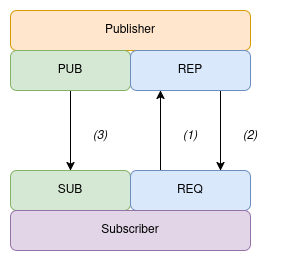

The diagram above was exported from draw.io. Its source (the exported page's mxGraphModel, read from the mxfile embedded in the PNG):
<mxGraphModel dx="1426" dy="790" grid="1" gridSize="10" guides="1" tooltips="1" connect="1" arrows="1" fold="1" page="1" pageScale="1" pageWidth="850" pageHeight="1100" math="0" shadow="0">
  <root>
    <mxCell id="0" />
    <mxCell id="1" parent="0" />
    <mxCell id="pUx_OJHkgHhsMhPhFwXZ-1" value="Publisher" style="rounded=1;whiteSpace=wrap;html=1;fillColor=#ffe6cc;strokeColor=#d79b00;" vertex="1" parent="1">
      <mxGeometry x="320" y="240" width="240" height="40" as="geometry" />
    </mxCell>
    <mxCell id="pUx_OJHkgHhsMhPhFwXZ-9" style="edgeStyle=orthogonalEdgeStyle;rounded=0;orthogonalLoop=1;jettySize=auto;html=1;exitX=0.5;exitY=1;exitDx=0;exitDy=0;entryX=0.5;entryY=0;entryDx=0;entryDy=0;" edge="1" parent="1" source="pUx_OJHkgHhsMhPhFwXZ-2" target="pUx_OJHkgHhsMhPhFwXZ-4">
      <mxGeometry relative="1" as="geometry" />
    </mxCell>
    <mxCell id="pUx_OJHkgHhsMhPhFwXZ-2" value="PUB" style="rounded=1;whiteSpace=wrap;html=1;fillColor=#d5e8d4;strokeColor=#82b366;" vertex="1" parent="1">
      <mxGeometry x="320" y="280" width="120" height="40" as="geometry" />
    </mxCell>
    <mxCell id="pUx_OJHkgHhsMhPhFwXZ-8" style="edgeStyle=orthogonalEdgeStyle;rounded=0;orthogonalLoop=1;jettySize=auto;html=1;exitX=0.75;exitY=1;exitDx=0;exitDy=0;entryX=0.75;entryY=0;entryDx=0;entryDy=0;" edge="1" parent="1" source="pUx_OJHkgHhsMhPhFwXZ-3" target="pUx_OJHkgHhsMhPhFwXZ-5">
      <mxGeometry relative="1" as="geometry" />
    </mxCell>
    <mxCell id="pUx_OJHkgHhsMhPhFwXZ-3" value="REP" style="rounded=1;whiteSpace=wrap;html=1;fillColor=#dae8fc;strokeColor=#6c8ebf;" vertex="1" parent="1">
      <mxGeometry x="440" y="280" width="120" height="40" as="geometry" />
    </mxCell>
    <mxCell id="pUx_OJHkgHhsMhPhFwXZ-4" value="SUB" style="rounded=1;whiteSpace=wrap;html=1;fillColor=#d5e8d4;strokeColor=#82b366;" vertex="1" parent="1">
      <mxGeometry x="320" y="400" width="120" height="40" as="geometry" />
    </mxCell>
    <mxCell id="pUx_OJHkgHhsMhPhFwXZ-7" style="edgeStyle=orthogonalEdgeStyle;rounded=0;orthogonalLoop=1;jettySize=auto;html=1;exitX=0.25;exitY=0;exitDx=0;exitDy=0;entryX=0.25;entryY=1;entryDx=0;entryDy=0;" edge="1" parent="1" source="pUx_OJHkgHhsMhPhFwXZ-5" target="pUx_OJHkgHhsMhPhFwXZ-3">
      <mxGeometry relative="1" as="geometry" />
    </mxCell>
    <mxCell id="pUx_OJHkgHhsMhPhFwXZ-5" value="REQ" style="rounded=1;whiteSpace=wrap;html=1;fillColor=#dae8fc;strokeColor=#6c8ebf;" vertex="1" parent="1">
      <mxGeometry x="440" y="400" width="120" height="40" as="geometry" />
    </mxCell>
    <mxCell id="pUx_OJHkgHhsMhPhFwXZ-6" value="Subscriber" style="rounded=1;whiteSpace=wrap;html=1;fillColor=#e1d5e7;strokeColor=#9673a6;" vertex="1" parent="1">
      <mxGeometry x="320" y="440" width="240" height="40" as="geometry" />
    </mxCell>
    <mxCell id="pUx_OJHkgHhsMhPhFwXZ-10" value="&lt;i&gt;(2)&lt;/i&gt;" style="text;html=1;align=center;verticalAlign=middle;whiteSpace=wrap;rounded=0;" vertex="1" parent="1">
      <mxGeometry x="530" y="350" width="60" height="30" as="geometry" />
    </mxCell>
    <mxCell id="pUx_OJHkgHhsMhPhFwXZ-11" value="&lt;i&gt;(1)&lt;/i&gt;" style="text;html=1;align=center;verticalAlign=middle;whiteSpace=wrap;rounded=0;" vertex="1" parent="1">
      <mxGeometry x="470" y="350" width="60" height="30" as="geometry" />
    </mxCell>
    <mxCell id="pUx_OJHkgHhsMhPhFwXZ-12" value="&lt;i&gt;(3)&lt;/i&gt;" style="text;html=1;align=center;verticalAlign=middle;whiteSpace=wrap;rounded=0;" vertex="1" parent="1">
      <mxGeometry x="380" y="350" width="60" height="30" as="geometry" />
    </mxCell>
  </root>
</mxGraphModel>